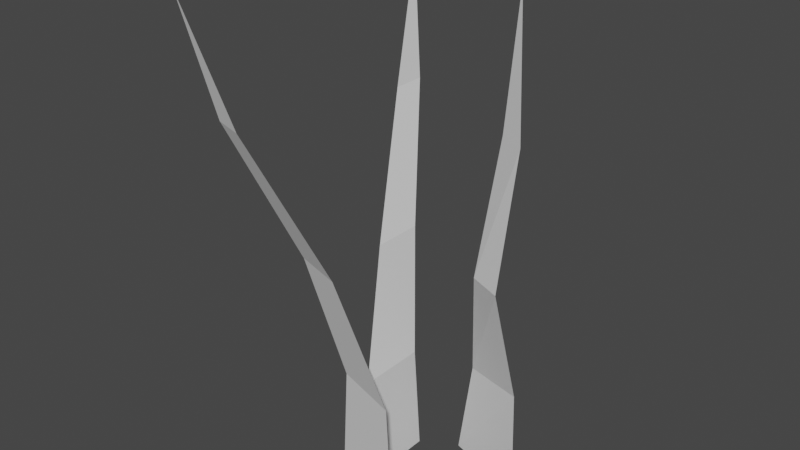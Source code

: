 # Source: HHGrass.blend  (saved by Blender 3.4.6; exported with 4.5.12 LTS)
import bpy
from mathutils import Matrix  # noqa: F401  (used for matrix-valued properties, if any)

bpy.ops.wm.read_factory_settings(use_empty=True)
scene = bpy.context.scene
scene.name = 'Scene'

# ---- collections
col_collection = bpy.data.collections.new('Collection'); scene.collection.children.link(col_collection)

# ---- world
world_world = bpy.data.worlds.new('World'); scene.world = world_world
world_world.use_nodes = True; world_world.node_tree.nodes.clear()
_N = world_world.node_tree.nodes; _L = world_world.node_tree.links
n0 = _N.new('ShaderNodeOutputWorld'); n0.name = 'World Output'; n0.location = (300, 300)
n1 = _N.new('ShaderNodeBackground'); n1.name = 'Background'; n1.location = (10, 300)
n1.inputs[0].default_value = (0.05088, 0.05088, 0.05088, 1.0)
_L.new(n1.outputs[0], n0.inputs[0])
n0.is_active_output = True
world_world.color = (0.05088, 0.05088, 0.05088)
world_world.use_sun_shadow = False
world_world.sun_shadow_jitter_overblur = 0.0

# ---- meshes
me_plane = bpy.data.meshes.new('Plane')
me_plane.from_pydata([(-0.4104, 0.6438, 1.077), (0.0, -0.1916, -1.0), (-0.7046, -0.4023, 1.077), (0.0, 0.1916, -1.0), (-0.1077, 0.05583, 0.02019), (-0.1077, 0.2821, 0.02019), (-0.3047, 0.5519, 0.5571), (-0.3047, 0.404, 0.5571), (-1.568e-05, -0.1523, -0.5), (-1.568e-05, 0.1524, -0.5), (0.2147, -0.2565, -1.0), (-0.1514, -0.1435, -1.0), (-0.05346, -0.2865, 0.02019), (-0.2697, -0.2198, 0.02019), (-0.5855, -0.3284, 0.5571), (-0.4442, -0.372, 0.5571), (0.1772, -0.245, -0.5), (-0.114, -0.1551, -0.5), (0.5079, 0.07417, 1.209), (0.5201, 0.166, -1.0), (0.154, 0.2789, -1.0), (0.5272, -0.0328, 0.06288), (0.4009, 0.005879, 0.07645), (0.4882, 0.02683, 0.6708), (0.5933, -0.01953, 0.6655), (0.5165, 0.1489, -0.4946), (0.2743, 0.1974, -0.4869)], [], [(8, 1, 3, 9), (7, 4, 5, 6), (0, 7, 6), (4, 8, 9, 5), (16, 10, 11, 17), (15, 12, 13, 14), (2, 15, 14), (12, 16, 17, 13), (25, 19, 20, 26), (24, 21, 22, 23), (18, 24, 23), (21, 25, 26, 22)])
_uv = me_plane.uv_layers.new(name='UVMap')
_uv.uv.foreach_set('vector', [0.75, 0.0, 1.0, 0.0, 1.0, 1.0, 0.75, 1.0, 0.25, 0.0, 0.5, 0.0, 0.5, 1.0, 0.25, 1.0, 0.0, 0.0, 0.25, 0.0, 0.25, 1.0, 0.5, 0.0, 0.75, 0.0, 0.75, 1.0, 0.5, 1.0, 0.75, 0.0, 1.0, 0.0, 1.0, 1.0, 0.75, 1.0, 0.25, 0.0, 0.5, 0.0, 0.5, 1.0, 0.25, 1.0, 0.0, 0.0, 0.25, 0.0, 0.25, 1.0, 0.5, 0.0, 0.75, 0.0, 0.75, 1.0, 0.5, 1.0, 0.75, 0.0, 1.0, 0.0, 1.0, 1.0, 0.75, 1.0, 0.25, 0.0, 0.5, 0.0, 0.5, 1.0, 0.25, 1.0, 0.0, 0.0, 0.25, 0.0, 0.25, 1.0, 0.5, 0.0, 0.75, 0.0, 0.75, 1.0, 0.5, 1.0])
me_plane.update()

# ---- objects
ob_plane = bpy.data.objects.new('Plane', me_plane)

# ---- transforms, parenting, visibility, modifiers, constraints
ob_plane.location = (0.0, 0.0, 0.0)

# ---- collection membership
col_collection.objects.link(ob_plane)

# ---- scene / render settings (as saved in the file)
scene.frame_start = 1; scene.frame_end = 250; scene.frame_set(1)
scene.render.engine = 'BLENDER_EEVEE_NEXT'
scene.cycles.sampling_pattern = 'TABULATED_SOBOL'
scene.cycles.use_light_tree = False
scene.view_settings.view_transform = 'Filmic'
bpy.context.view_layer.update()

# ---- added for rendering (the .blend has no active camera and no usable light): camera, sun
cam_auto = bpy.data.cameras.new('AutoCamera')
cam_auto.lens = 50.0
cam_auto.sensor_width = 36.0
cam_auto.clip_end = 1000.0
ob_auto_camera = bpy.data.objects.new('AutoCamera', cam_auto)
scene.collection.objects.link(ob_auto_camera)
ob_auto_camera.location = (2.50513, -2.95216, 2.15328)
ob_auto_camera.rotation_euler = (1.09748, -7.21219e-08, 0.694738)
scene.camera = ob_auto_camera
light_auto_sun = bpy.data.lights.new('AutoSun', 'SUN')
light_auto_sun.energy = 3.0
light_auto_sun.angle = 0.0523599
ob_auto_sun = bpy.data.objects.new('AutoSun', light_auto_sun)
scene.collection.objects.link(ob_auto_sun)
ob_auto_sun.rotation_euler = (0.872665, 0.174533, 0.523599)
bpy.context.view_layer.update()
